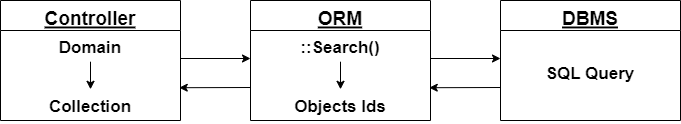

The diagram above was exported from draw.io. Its source (the exported page's mxGraphModel, read from the mxfile embedded in the PNG):
<mxGraphModel dx="1550" dy="867" grid="1" gridSize="10" guides="1" tooltips="1" connect="1" arrows="1" fold="1" page="1" pageScale="1" pageWidth="827" pageHeight="1169" math="0" shadow="0">
  <root>
    <mxCell id="WIyWlLk6GJQsqaUBKTNV-0" />
    <mxCell id="WIyWlLk6GJQsqaUBKTNV-1" parent="WIyWlLk6GJQsqaUBKTNV-0" />
    <mxCell id="Jd-VAip4-HbnaQZlb3U_-1" value="" style="group" parent="WIyWlLk6GJQsqaUBKTNV-1" vertex="1" connectable="0">
      <mxGeometry x="80" y="100" width="180" height="120" as="geometry" />
    </mxCell>
    <mxCell id="Jd-VAip4-HbnaQZlb3U_-16" value="" style="group" parent="Jd-VAip4-HbnaQZlb3U_-1" vertex="1" connectable="0">
      <mxGeometry width="180" height="120" as="geometry" />
    </mxCell>
    <mxCell id="zkfFHV4jXpPFQw0GAbJ--0" value="Controller" style="swimlane;fontStyle=5;align=center;verticalAlign=top;childLayout=stackLayout;horizontal=1;startSize=30;horizontalStack=0;resizeParent=1;resizeLast=0;collapsible=1;marginBottom=0;rounded=0;shadow=0;strokeWidth=1;fontSize=19;" parent="Jd-VAip4-HbnaQZlb3U_-16" vertex="1">
      <mxGeometry width="180" height="120" as="geometry">
        <mxRectangle x="230" y="140" width="160" height="26" as="alternateBounds" />
      </mxGeometry>
    </mxCell>
    <mxCell id="zkfFHV4jXpPFQw0GAbJ--1" value="Domain" style="text;align=center;verticalAlign=top;spacingLeft=4;spacingRight=4;overflow=hidden;rotatable=0;points=[[0,0.5],[1,0.5]];portConstraint=eastwest;fontStyle=1;fontSize=17;" parent="zkfFHV4jXpPFQw0GAbJ--0" vertex="1">
      <mxGeometry y="30" width="180" height="31.2" as="geometry" />
    </mxCell>
    <mxCell id="zkfFHV4jXpPFQw0GAbJ--2" value="Collection" style="text;align=center;verticalAlign=top;spacingLeft=4;spacingRight=4;overflow=hidden;rotatable=0;points=[[0,0.5],[1,0.5]];portConstraint=eastwest;rounded=0;shadow=0;html=0;fontStyle=1;fontSize=17;" parent="Jd-VAip4-HbnaQZlb3U_-16" vertex="1">
      <mxGeometry y="88.8" width="180" height="31.2" as="geometry" />
    </mxCell>
    <mxCell id="Jd-VAip4-HbnaQZlb3U_-0" value="" style="endArrow=classic;html=1;rounded=0;" parent="Jd-VAip4-HbnaQZlb3U_-16" source="zkfFHV4jXpPFQw0GAbJ--1" target="zkfFHV4jXpPFQw0GAbJ--2" edge="1">
      <mxGeometry width="50" height="50" relative="1" as="geometry">
        <mxPoint x="472.5" y="480" as="sourcePoint" />
        <mxPoint x="495" y="456" as="targetPoint" />
      </mxGeometry>
    </mxCell>
    <mxCell id="Jd-VAip4-HbnaQZlb3U_-2" value="" style="group" parent="WIyWlLk6GJQsqaUBKTNV-1" vertex="1" connectable="0">
      <mxGeometry x="330" y="100" width="180" height="120" as="geometry" />
    </mxCell>
    <mxCell id="Jd-VAip4-HbnaQZlb3U_-3" value="ORM" style="swimlane;fontStyle=5;align=center;verticalAlign=top;childLayout=stackLayout;horizontal=1;startSize=30;horizontalStack=0;resizeParent=1;resizeLast=0;collapsible=1;marginBottom=0;rounded=0;shadow=0;strokeWidth=1;fontSize=19;" parent="Jd-VAip4-HbnaQZlb3U_-2" vertex="1">
      <mxGeometry width="180" height="120" as="geometry">
        <mxRectangle x="230" y="140" width="160" height="26" as="alternateBounds" />
      </mxGeometry>
    </mxCell>
    <mxCell id="Jd-VAip4-HbnaQZlb3U_-4" value="::Search()" style="text;align=center;verticalAlign=top;spacingLeft=4;spacingRight=4;overflow=hidden;rotatable=0;points=[[0,0.5],[1,0.5]];portConstraint=eastwest;fontStyle=1;fontSize=17;" parent="Jd-VAip4-HbnaQZlb3U_-3" vertex="1">
      <mxGeometry y="30" width="180" height="31.2" as="geometry" />
    </mxCell>
    <mxCell id="Jd-VAip4-HbnaQZlb3U_-5" value="Objects Ids" style="text;align=center;verticalAlign=top;spacingLeft=4;spacingRight=4;overflow=hidden;rotatable=0;points=[[0,0.5],[1,0.5]];portConstraint=eastwest;rounded=0;shadow=0;html=0;fontStyle=1;fontSize=17;" parent="Jd-VAip4-HbnaQZlb3U_-2" vertex="1">
      <mxGeometry y="88.8" width="180" height="31.2" as="geometry" />
    </mxCell>
    <mxCell id="Jd-VAip4-HbnaQZlb3U_-6" value="" style="endArrow=classic;html=1;rounded=0;" parent="Jd-VAip4-HbnaQZlb3U_-2" source="Jd-VAip4-HbnaQZlb3U_-4" target="Jd-VAip4-HbnaQZlb3U_-5" edge="1">
      <mxGeometry width="50" height="50" relative="1" as="geometry">
        <mxPoint x="472.5" y="480" as="sourcePoint" />
        <mxPoint x="495" y="456" as="targetPoint" />
      </mxGeometry>
    </mxCell>
    <mxCell id="Jd-VAip4-HbnaQZlb3U_-15" value="" style="group" parent="WIyWlLk6GJQsqaUBKTNV-1" vertex="1" connectable="0">
      <mxGeometry x="580" y="100" width="180" height="120" as="geometry" />
    </mxCell>
    <mxCell id="Jd-VAip4-HbnaQZlb3U_-10" value="" style="group" parent="Jd-VAip4-HbnaQZlb3U_-15" vertex="1" connectable="0">
      <mxGeometry width="180" height="120" as="geometry" />
    </mxCell>
    <mxCell id="Jd-VAip4-HbnaQZlb3U_-11" value="DBMS" style="swimlane;fontStyle=5;align=center;verticalAlign=top;childLayout=stackLayout;horizontal=1;startSize=30;horizontalStack=0;resizeParent=1;resizeLast=0;collapsible=1;marginBottom=0;rounded=0;shadow=0;strokeWidth=1;fontSize=19;" parent="Jd-VAip4-HbnaQZlb3U_-10" vertex="1">
      <mxGeometry width="180" height="120" as="geometry">
        <mxRectangle x="230" y="140" width="160" height="26" as="alternateBounds" />
      </mxGeometry>
    </mxCell>
    <mxCell id="Jd-VAip4-HbnaQZlb3U_-12" value="SQL Query" style="text;align=center;verticalAlign=top;spacingLeft=4;spacingRight=4;overflow=hidden;rotatable=0;points=[[0,0.5],[1,0.5]];portConstraint=eastwest;fontStyle=1;fontSize=17;" parent="Jd-VAip4-HbnaQZlb3U_-15" vertex="1">
      <mxGeometry y="56.4" width="180" height="31.2" as="geometry" />
    </mxCell>
    <mxCell id="Jd-VAip4-HbnaQZlb3U_-18" value="" style="endArrow=classic;startArrow=none;html=1;rounded=0;fontSize=13;startFill=0;" parent="WIyWlLk6GJQsqaUBKTNV-1" edge="1">
      <mxGeometry width="50" height="50" relative="1" as="geometry">
        <mxPoint x="260" y="158" as="sourcePoint" />
        <mxPoint x="330" y="158" as="targetPoint" />
      </mxGeometry>
    </mxCell>
    <mxCell id="3qOaxfDXiMjZctyKmSbU-0" value="" style="endArrow=classic;startArrow=none;html=1;rounded=0;fontSize=13;startFill=0;entryX=0.993;entryY=0.045;entryDx=0;entryDy=0;entryPerimeter=0;" edge="1" parent="WIyWlLk6GJQsqaUBKTNV-1">
      <mxGeometry width="50" height="50" relative="1" as="geometry">
        <mxPoint x="330" y="187" as="sourcePoint" />
        <mxPoint x="258.74" y="187.20399999999995" as="targetPoint" />
      </mxGeometry>
    </mxCell>
    <mxCell id="3qOaxfDXiMjZctyKmSbU-1" value="" style="endArrow=classic;startArrow=none;html=1;rounded=0;fontSize=13;startFill=0;" edge="1" parent="WIyWlLk6GJQsqaUBKTNV-1">
      <mxGeometry width="50" height="50" relative="1" as="geometry">
        <mxPoint x="510" y="158" as="sourcePoint" />
        <mxPoint x="580" y="158" as="targetPoint" />
      </mxGeometry>
    </mxCell>
    <mxCell id="3qOaxfDXiMjZctyKmSbU-2" value="" style="endArrow=classic;startArrow=none;html=1;rounded=0;fontSize=13;startFill=0;entryX=0.993;entryY=0.045;entryDx=0;entryDy=0;entryPerimeter=0;" edge="1" parent="WIyWlLk6GJQsqaUBKTNV-1">
      <mxGeometry width="50" height="50" relative="1" as="geometry">
        <mxPoint x="580" y="187" as="sourcePoint" />
        <mxPoint x="508.74" y="187.20399999999995" as="targetPoint" />
      </mxGeometry>
    </mxCell>
  </root>
</mxGraphModel>